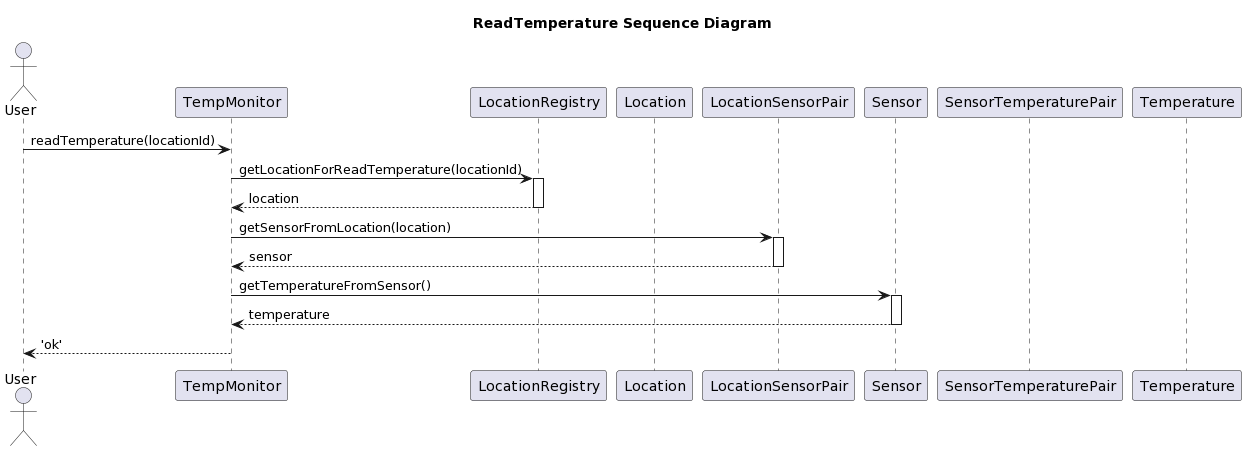

The diagram above was rendered by PlantUML. Its source (embedded in the PNG):
@startuml
title ReadTemperature Sequence Diagram

actor User
participant TempMonitor as TM
participant LocationRegistry as LR
participant Location as L
participant LocationSensorPair as LSP
participant Sensor as S
participant SensorTemperaturePair as STP
participant Temperature as T

User -> TM : readTemperature(locationId)
TM -> LR : getLocationForReadTemperature(locationId)
activate LR
LR --> TM : location
deactivate LR
TM -> LSP: getSensorFromLocation(location)
activate LSP
LSP --> TM : sensor
deactivate LSP
TM -> S : getTemperatureFromSensor()
activate S
S --> TM : temperature
deactivate S
TM --> User : 'ok'
@enduml